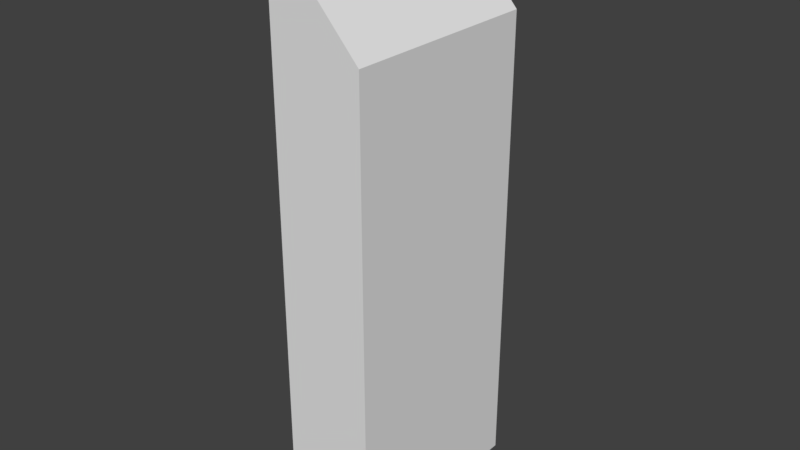 # Source: Receiver.blend  (saved by Blender 2.77.0; exported with 4.5.12 LTS)
import bpy
from mathutils import Matrix  # noqa: F401  (used for matrix-valued properties, if any)

bpy.ops.wm.read_factory_settings(use_empty=True)
scene = bpy.context.scene
scene.name = 'Scene'

# ---- collections
col_collection_1 = bpy.data.collections.new('Collection 1'); scene.collection.children.link(col_collection_1)

# ---- world
world_world = bpy.data.worlds.new('World'); scene.world = world_world
world_world.color = (0.05088, 0.05088, 0.05088)
world_world.use_sun_shadow = False
world_world.sun_shadow_jitter_overblur = 0.0
world_world.cycles.sampling_method = 'MANUAL'

# ---- meshes
me_cube_002 = bpy.data.meshes.new('Cube.002')
me_cube_002.from_pydata([(-0.1125, -0.25, -0.7), (-0.1125, -0.25, 0.7), (-0.1125, 0.25, -0.7), (-0.1125, 0.25, 0.7), (0.1125, -0.25, -0.7), (0.1125, -0.25, 0.45), (0.1125, 0.25, -0.7), (0.1125, 0.25, 0.45)], [], [(1, 3, 2, 0), (3, 7, 6, 2), (7, 5, 4, 6), (5, 1, 0, 4), (0, 2, 6, 4), (5, 7, 3, 1)])
_uv = me_cube_002.uv_layers.new(name='UVMap')
_uv.uv.foreach_set('vector', [0.0, 0.0, 0.2985, 0.0, 0.2985, 1.0, 1.423e-07, 1.0, 0.7313, 0.0, 0.8657, 0.1786, 0.8657, 1.0, 0.7313, 1.0, 0.597, 0.8214, 0.2985, 0.8214, 0.2985, 0.0, 0.597, 0.0, 0.597, 0.1786, 0.7313, 0.0, 0.7313, 1.0, 0.597, 1.0, 0.8657, 0.3571, 0.8657, 0.0, 1.0, 4.257e-08, 1.0, 0.3571, 0.2985, 0.8214, 0.597, 0.8214, 0.597, 1.0, 0.2985, 1.0])
me_cube_002.use_remesh_preserve_volume = False
me_cube_002.use_remesh_preserve_attributes = False
me_cube_002.use_mirror_vertex_groups = False
me_cube_002.update()

# ---- objects
ob_main_receiver = bpy.data.objects.new('Main Receiver', me_cube_002)
ob_panel_face = bpy.data.objects.new('Panel Face', None)

# ---- transforms, parenting, visibility, modifiers, constraints
ob_main_receiver.location = (-1.002, 0.3965, 0.649)
ob_main_receiver.show_wire = True
ob_main_receiver.lineart.crease_threshold = 0.0
_vg = ob_main_receiver.vertex_groups.new(name='Panel')
ob_panel_face.parent = ob_main_receiver
ob_panel_face.matrix_parent_inverse = Matrix(((-2.98e-08, 1.0, 4.47e-08, -0.3131), (0.669, -3.471e-08, -0.7433, 1.636), (-0.7433, 3.857e-08, -0.669, 0.07435), (0.0, 0.0, 0.0, 1.0)))
ob_panel_face.location = (-1.017, 0.3947, 1.241)
ob_panel_face.rotation_euler = (5.311e-15, 0.838, 1.902e-09)
ob_panel_face.empty_image_offset = (0.0, 0.0)
ob_panel_face.lineart.crease_threshold = 0.0

# ---- collection membership
col_collection_1.objects.link(ob_main_receiver)
col_collection_1.objects.link(ob_panel_face)

# ---- scene / render settings (as saved in the file)
scene.frame_start = 1; scene.frame_end = 250; scene.frame_set(1)
scene.render.engine = 'BLENDER_EEVEE_NEXT'
scene.render.resolution_percentage = 50
scene.render.dither_intensity = 0.0
scene.cycles.use_denoising = False
scene.cycles.samples = 128
scene.cycles.sampling_pattern = 'TABULATED_SOBOL'
scene.cycles.light_sampling_threshold = 0.0
scene.cycles.use_adaptive_sampling = False
scene.cycles.use_light_tree = False
scene.cycles.blur_glossy = 0.0
scene.cycles.sample_clamp_indirect = 0.0
scene.view_settings.view_transform = 'Standard'
bpy.context.view_layer.update()

# ---- added for rendering (the .blend has no active camera and no usable light): camera, sun
cam_auto = bpy.data.cameras.new('AutoCamera')
cam_auto.lens = 50.0
cam_auto.sensor_width = 36.0
cam_auto.clip_end = 1000.0
ob_auto_camera = bpy.data.objects.new('AutoCamera', cam_auto)
scene.collection.objects.link(ob_auto_camera)
ob_auto_camera.location = (0.389584, -1.27287, 1.76184)
ob_auto_camera.rotation_euler = (1.09748, -7.21219e-08, 0.694738)
scene.camera = ob_auto_camera
light_auto_sun = bpy.data.lights.new('AutoSun', 'SUN')
light_auto_sun.energy = 3.0
light_auto_sun.angle = 0.0523599
ob_auto_sun = bpy.data.objects.new('AutoSun', light_auto_sun)
scene.collection.objects.link(ob_auto_sun)
ob_auto_sun.rotation_euler = (0.872665, 0.174533, 0.523599)
bpy.context.view_layer.update()
